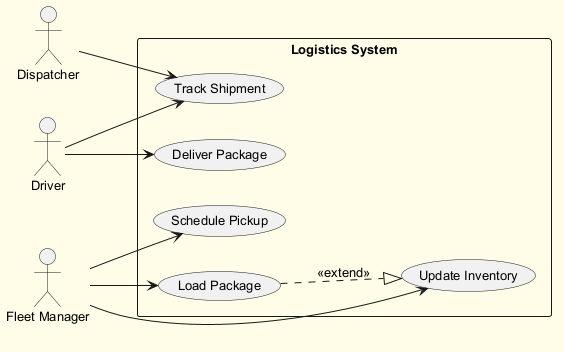

The diagram above was rendered by PlantUML. Its source (embedded in the PNG):
@startuml
skinparam backgroundColor #FFFDE7
skinparam classBackgroundColor #FFF9C4
skinparam classBorderColor #F57F17
skinparam defaultFontSize 13
left to right direction
actor "Driver" as D
actor "Dispatcher" as D1
actor "Fleet Manager" as FM
rectangle "Logistics System" {
  usecase "Track Shipment" as UC_TrackShipment
  usecase "Schedule Pickup" as UC_SchedulePickup
  usecase "Deliver Package" as UC_DeliverPackage
  usecase "Load Package" as UC_LoadPackage
  usecase "Update Inventory" as UC_UpdateInventory
}
D --> UC_DeliverPackage
D --> UC_TrackShipment
D1 --> UC_TrackShipment
FM --> UC_LoadPackage
FM --> UC_SchedulePickup
FM --> UC_UpdateInventory
UC_LoadPackage ..|> UC_UpdateInventory : <<extend>>
@enduml